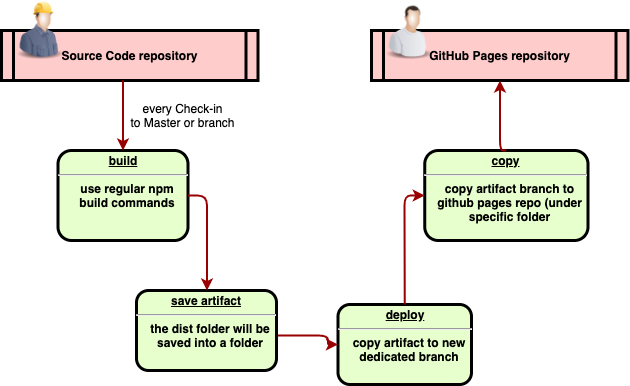

The diagram above was exported from draw.io. Its source (the exported page's mxGraphModel, read from the mxfile embedded in the PNG):
<mxGraphModel dx="1281" dy="724" grid="1" gridSize="10" guides="1" tooltips="1" connect="1" arrows="1" fold="1" page="1" pageScale="1" pageWidth="826" pageHeight="1169" background="none" math="0" shadow="0">
  <root>
    <mxCell id="0" />
    <mxCell id="1" parent="0" />
    <mxCell id="5" value="Source Code repository" style="shape=process;whiteSpace=wrap;align=center;verticalAlign=middle;size=0.0475;fontStyle=1;strokeWidth=3;fillColor=#FFCCCC" parent="1" vertex="1">
      <mxGeometry x="20" y="40" width="256.5" height="50" as="geometry" />
    </mxCell>
    <mxCell id="6" value="&lt;p style=&quot;margin: 0px ; margin-top: 4px ; text-align: center ; text-decoration: underline&quot;&gt;&lt;strong&gt;build&lt;/strong&gt;&lt;/p&gt;&lt;hr&gt;&lt;p style=&quot;margin: 0px ; margin-left: 8px&quot;&gt;use regular&amp;nbsp;&lt;span&gt;npm build&amp;nbsp;&lt;/span&gt;&lt;span&gt;commands&lt;/span&gt;&lt;/p&gt;" style="verticalAlign=middle;align=center;overflow=fill;fontSize=12;fontFamily=Helvetica;html=1;rounded=1;fontStyle=1;strokeWidth=3;fillColor=#E6FFCC;whiteSpace=wrap;" parent="1" vertex="1">
      <mxGeometry x="76.5" y="160" width="130" height="90" as="geometry" />
    </mxCell>
    <mxCell id="61" value="every Check-in &#10;to Master or branch" style="text;spacingTop=-5;align=center" parent="1" vertex="1">
      <mxGeometry x="166.5" y="110" width="70" height="20" as="geometry" />
    </mxCell>
    <mxCell id="DqD0z8J7iEVC2Slj6lLT-96" value="GitHub Pages repository" style="shape=process;whiteSpace=wrap;align=center;verticalAlign=middle;size=0.0475;fontStyle=1;strokeWidth=3;fillColor=#FFCCCC" parent="1" vertex="1">
      <mxGeometry x="390" y="40" width="256.5" height="50" as="geometry" />
    </mxCell>
    <mxCell id="DqD0z8J7iEVC2Slj6lLT-97" value="&lt;p style=&quot;margin: 0px ; margin-top: 4px ; text-align: center ; text-decoration: underline&quot;&gt;&lt;strong&gt;save artifact&lt;/strong&gt;&lt;/p&gt;&lt;hr&gt;&lt;p style=&quot;margin: 0px ; margin-left: 8px&quot;&gt;the dist folder&amp;nbsp;&lt;span&gt;will be saved&amp;nbsp;&lt;/span&gt;&lt;span&gt;into a folder&lt;/span&gt;&lt;/p&gt;" style="verticalAlign=middle;align=center;overflow=fill;fontSize=12;fontFamily=Helvetica;html=1;rounded=1;fontStyle=1;strokeWidth=3;fillColor=#E6FFCC;whiteSpace=wrap;" parent="1" vertex="1">
      <mxGeometry x="155" y="300" width="140" height="80" as="geometry" />
    </mxCell>
    <mxCell id="DqD0z8J7iEVC2Slj6lLT-100" value="&lt;p style=&quot;margin: 0px ; margin-top: 4px ; text-align: center ; text-decoration: underline&quot;&gt;deploy&lt;/p&gt;&lt;hr&gt;&lt;p style=&quot;margin: 0px ; margin-left: 8px&quot;&gt;copy artifact to new dedicated branch&lt;/p&gt;" style="verticalAlign=middle;align=center;overflow=fill;fontSize=12;fontFamily=Helvetica;html=1;rounded=1;fontStyle=1;strokeWidth=3;fillColor=#E6FFCC;whiteSpace=wrap;" parent="1" vertex="1">
      <mxGeometry x="356.5" y="314" width="133.5" height="80" as="geometry" />
    </mxCell>
    <mxCell id="DqD0z8J7iEVC2Slj6lLT-101" value="&lt;p style=&quot;margin: 0px ; margin-top: 4px ; text-align: center ; text-decoration: underline&quot;&gt;copy&lt;/p&gt;&lt;hr&gt;&lt;p style=&quot;margin: 0px ; margin-left: 8px&quot;&gt;copy artifact branch to github pages repo (under specific folder&lt;/p&gt;" style="verticalAlign=middle;align=center;overflow=fill;fontSize=12;fontFamily=Helvetica;html=1;rounded=1;fontStyle=1;strokeWidth=3;fillColor=#E6FFCC;whiteSpace=wrap;" parent="1" vertex="1">
      <mxGeometry x="443.25" y="160" width="163.25" height="90" as="geometry" />
    </mxCell>
    <mxCell id="DqD0z8J7iEVC2Slj6lLT-108" value="" style="edgeStyle=elbowEdgeStyle;elbow=horizontal;strokeColor=#990000;strokeWidth=2;exitX=0.5;exitY=0;exitDx=0;exitDy=0;" parent="1" source="DqD0z8J7iEVC2Slj6lLT-101" target="DqD0z8J7iEVC2Slj6lLT-96" edge="1">
      <mxGeometry width="100" height="100" relative="1" as="geometry">
        <mxPoint x="305" y="300" as="sourcePoint" />
        <mxPoint x="305" y="135" as="targetPoint" />
        <Array as="points">
          <mxPoint x="518.5" y="120" />
        </Array>
      </mxGeometry>
    </mxCell>
    <mxCell id="DqD0z8J7iEVC2Slj6lLT-109" value="" style="edgeStyle=elbowEdgeStyle;elbow=horizontal;strokeColor=#990000;strokeWidth=2;entryX=0.5;entryY=0;entryDx=0;entryDy=0;" parent="1" source="5" target="6" edge="1">
      <mxGeometry width="100" height="100" relative="1" as="geometry">
        <mxPoint x="528.25" y="170" as="sourcePoint" />
        <mxPoint x="528.5" y="100" as="targetPoint" />
        <Array as="points">
          <mxPoint x="141.5" y="130" />
          <mxPoint x="146.5" y="120" />
          <mxPoint x="156.5" y="50" />
        </Array>
      </mxGeometry>
    </mxCell>
    <mxCell id="DqD0z8J7iEVC2Slj6lLT-110" value="" style="edgeStyle=elbowEdgeStyle;elbow=horizontal;strokeColor=#990000;strokeWidth=2;exitX=1;exitY=0.5;exitDx=0;exitDy=0;" parent="1" source="6" edge="1">
      <mxGeometry width="100" height="100" relative="1" as="geometry">
        <mxPoint x="156.5" y="100" as="sourcePoint" />
        <mxPoint x="225.5" y="300" as="targetPoint" />
        <Array as="points">
          <mxPoint x="225.5" y="250" />
          <mxPoint x="166.5" y="60" />
        </Array>
      </mxGeometry>
    </mxCell>
    <mxCell id="DqD0z8J7iEVC2Slj6lLT-111" value="" style="edgeStyle=elbowEdgeStyle;elbow=horizontal;strokeColor=#990000;strokeWidth=2;entryX=0;entryY=0.5;entryDx=0;entryDy=0;" parent="1" target="DqD0z8J7iEVC2Slj6lLT-100" edge="1">
      <mxGeometry width="100" height="100" relative="1" as="geometry">
        <mxPoint x="296.5" y="345" as="sourcePoint" />
        <mxPoint x="235.5" y="310" as="targetPoint" />
        <Array as="points">
          <mxPoint x="346.5" y="270" />
          <mxPoint x="176.5" y="70" />
        </Array>
      </mxGeometry>
    </mxCell>
    <mxCell id="DqD0z8J7iEVC2Slj6lLT-112" value="" style="edgeStyle=elbowEdgeStyle;elbow=horizontal;strokeColor=#990000;strokeWidth=2;entryX=0;entryY=0.5;entryDx=0;entryDy=0;exitX=0.5;exitY=0;exitDx=0;exitDy=0;exitPerimeter=0;" parent="1" source="DqD0z8J7iEVC2Slj6lLT-100" target="DqD0z8J7iEVC2Slj6lLT-101" edge="1">
      <mxGeometry width="100" height="100" relative="1" as="geometry">
        <mxPoint x="306.5" y="355" as="sourcePoint" />
        <mxPoint x="378.3800000000001" y="355" as="targetPoint" />
        <Array as="points">
          <mxPoint x="423" y="260" />
          <mxPoint x="186.5" y="80" />
        </Array>
      </mxGeometry>
    </mxCell>
    <mxCell id="DqD0z8J7iEVC2Slj6lLT-116" value="" style="image;html=1;image=img/lib/clip_art/people/Construction_Worker_Man_128x128.png" parent="1" vertex="1">
      <mxGeometry x="26.5" y="10" width="65" height="60" as="geometry" />
    </mxCell>
    <mxCell id="DqD0z8J7iEVC2Slj6lLT-117" value="" style="image;html=1;image=img/lib/clip_art/people/Worker_Man_128x128.png" parent="1" vertex="1">
      <mxGeometry x="396.5" y="10" width="63.37" height="60" as="geometry" />
    </mxCell>
  </root>
</mxGraphModel>